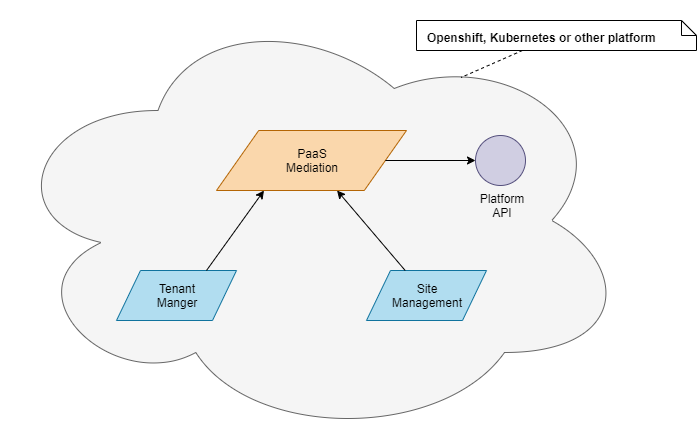

The diagram above was exported from draw.io. Its source (the exported page's mxGraphModel, read from the mxfile embedded in the PNG):
<mxGraphModel dx="1422" dy="753" grid="1" gridSize="10" guides="1" tooltips="1" connect="1" arrows="1" fold="1" page="1" pageScale="1" pageWidth="827" pageHeight="1169" math="0" shadow="0">
  <root>
    <mxCell id="0" />
    <mxCell id="1" parent="0" />
    <mxCell id="-Y0rJckUOhYgVi-nvW7o-2" value="" style="ellipse;shape=cloud;whiteSpace=wrap;html=1;fillColor=#f5f5f5;strokeColor=#666666;fontColor=#333333;" vertex="1" parent="1">
      <mxGeometry x="54" y="160" width="630" height="440" as="geometry" />
    </mxCell>
    <mxCell id="-Y0rJckUOhYgVi-nvW7o-7" value="PaaS&lt;br&gt;Mediation" style="shape=parallelogram;perimeter=parallelogramPerimeter;whiteSpace=wrap;html=1;size=0.2222222222222222;fillColor=#fad7ac;strokeColor=#b46504;" vertex="1" parent="1">
      <mxGeometry x="270" y="290" width="190" height="60" as="geometry" />
    </mxCell>
    <mxCell id="-Y0rJckUOhYgVi-nvW7o-8" value="Tenant&lt;br&gt;Manger" style="shape=parallelogram;perimeter=parallelogramPerimeter;whiteSpace=wrap;html=1;fillColor=#b1ddf0;strokeColor=#10739e;" vertex="1" parent="1">
      <mxGeometry x="170" y="430" width="120" height="50" as="geometry" />
    </mxCell>
    <mxCell id="-Y0rJckUOhYgVi-nvW7o-10" value="Site&lt;br&gt;Management" style="shape=parallelogram;perimeter=parallelogramPerimeter;whiteSpace=wrap;html=1;fillColor=#b1ddf0;strokeColor=#10739e;" vertex="1" parent="1">
      <mxGeometry x="420" y="430" width="120" height="50" as="geometry" />
    </mxCell>
    <mxCell id="-Y0rJckUOhYgVi-nvW7o-11" value="" style="endArrow=classic;html=1;entryX=0.25;entryY=1;entryDx=0;entryDy=0;exitX=0.75;exitY=0;exitDx=0;exitDy=0;" edge="1" parent="1" source="-Y0rJckUOhYgVi-nvW7o-8" target="-Y0rJckUOhYgVi-nvW7o-7">
      <mxGeometry width="50" height="50" relative="1" as="geometry">
        <mxPoint x="190" y="559" as="sourcePoint" />
        <mxPoint x="240" y="509" as="targetPoint" />
      </mxGeometry>
    </mxCell>
    <mxCell id="-Y0rJckUOhYgVi-nvW7o-12" value="" style="endArrow=classic;html=1;" edge="1" parent="1" source="-Y0rJckUOhYgVi-nvW7o-10" target="-Y0rJckUOhYgVi-nvW7o-7">
      <mxGeometry width="50" height="50" relative="1" as="geometry">
        <mxPoint x="490" y="480" as="sourcePoint" />
        <mxPoint x="540" y="430" as="targetPoint" />
      </mxGeometry>
    </mxCell>
    <mxCell id="-Y0rJckUOhYgVi-nvW7o-14" value="" style="ellipse;whiteSpace=wrap;html=1;aspect=fixed;fillColor=#d0cee2;strokeColor=#56517e;" vertex="1" parent="1">
      <mxGeometry x="529" y="295" width="50" height="50" as="geometry" />
    </mxCell>
    <mxCell id="-Y0rJckUOhYgVi-nvW7o-15" value="Platform&lt;br&gt;API" style="text;html=1;strokeColor=none;fillColor=none;align=center;verticalAlign=middle;whiteSpace=wrap;rounded=0;" vertex="1" parent="1">
      <mxGeometry x="535" y="355" width="40" height="20" as="geometry" />
    </mxCell>
    <mxCell id="-Y0rJckUOhYgVi-nvW7o-16" value="" style="endArrow=classic;html=1;exitX=1;exitY=0.5;exitDx=0;exitDy=0;" edge="1" parent="1" source="-Y0rJckUOhYgVi-nvW7o-7" target="-Y0rJckUOhYgVi-nvW7o-14">
      <mxGeometry width="50" height="50" relative="1" as="geometry">
        <mxPoint x="560" y="210" as="sourcePoint" />
        <mxPoint x="610" y="160" as="targetPoint" />
      </mxGeometry>
    </mxCell>
    <mxCell id="-Y0rJckUOhYgVi-nvW7o-18" value="&lt;p style=&quot;margin: 0px ; margin-top: 10px ; margin-left: 10px ; text-align: left&quot;&gt;&lt;b&gt;Openshift, Kubernetes or other platform&lt;/b&gt;&lt;/p&gt;" style="shape=note;size=15;spacingLeft=5;html=1;overflow=fill;whiteSpace=wrap;" vertex="1" parent="1">
      <mxGeometry x="470" y="180" width="280" height="30" as="geometry" />
    </mxCell>
    <mxCell id="-Y0rJckUOhYgVi-nvW7o-20" value="" style="rounded=0;endArrow=none;dashed=1;html=1;entryX=0.731;entryY=0.175;entryDx=0;entryDy=0;entryPerimeter=0;" edge="1" source="-Y0rJckUOhYgVi-nvW7o-18" target="-Y0rJckUOhYgVi-nvW7o-2" parent="1">
      <mxGeometry relative="1" as="geometry">
        <mxPoint x="501.1111111111111" y="240" as="targetPoint" />
      </mxGeometry>
    </mxCell>
  </root>
</mxGraphModel>